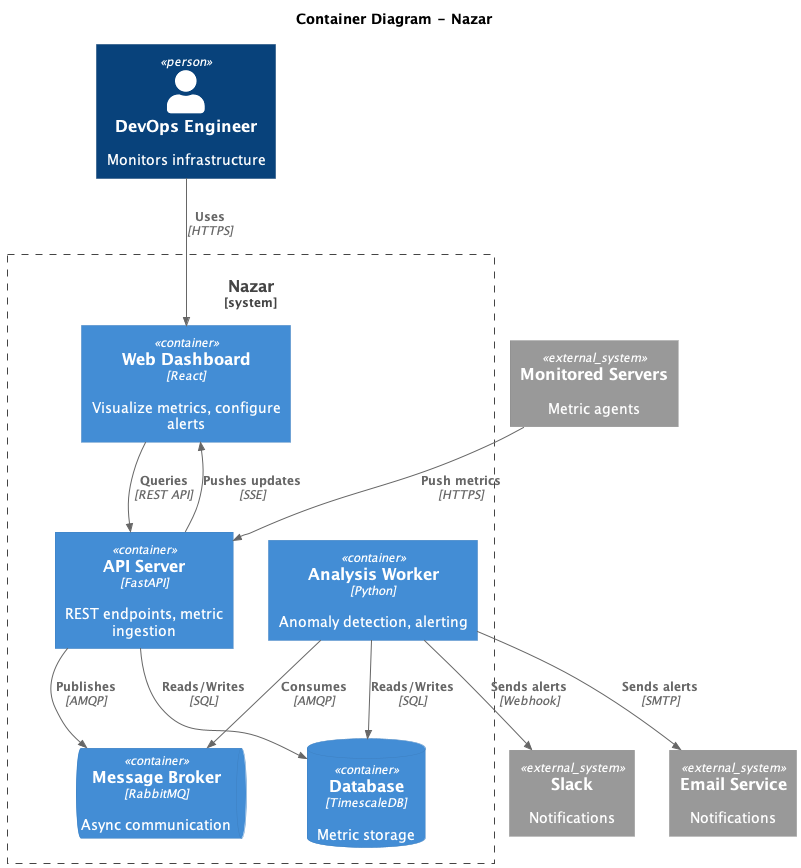

The diagram above was rendered by PlantUML. Its source (embedded in the PNG):
@startuml c4_container
!include https://raw.githubusercontent.com/plantuml-stdlib/C4-PlantUML/master/C4_Container.puml

title Container Diagram - Nazar

Person(user, "DevOps Engineer", "Monitors infrastructure")

System_Boundary(nazar, "Nazar") {
    Container(webapp, "Web Dashboard", "React", "Visualize metrics, configure alerts")
    Container(api, "API Server", "FastAPI", "REST endpoints, metric ingestion")
    Container(worker, "Analysis Worker", "Python", "Anomaly detection, alerting")
    ContainerQueue(mq, "Message Broker", "RabbitMQ", "Async communication")
    ContainerDb(db, "Database", "TimescaleDB", "Metric storage")
}

System_Ext(servers, "Monitored Servers", "Metric agents")
System_Ext(slack, "Slack", "Notifications")
System_Ext(email, "Email Service", "Notifications")

Rel(user, webapp, "Uses", "HTTPS")
Rel(webapp, api, "Queries", "REST API")
Rel(api, webapp, "Pushes updates", "SSE")
Rel(servers, api, "Push metrics", "HTTPS")
Rel(api, mq, "Publishes", "AMQP")
Rel(api, db, "Reads/Writes", "SQL")
Rel(worker, mq, "Consumes", "AMQP")
Rel(worker, db, "Reads/Writes", "SQL")
Rel(worker, slack, "Sends alerts", "Webhook")
Rel(worker, email, "Sends alerts", "SMTP")

@enduml